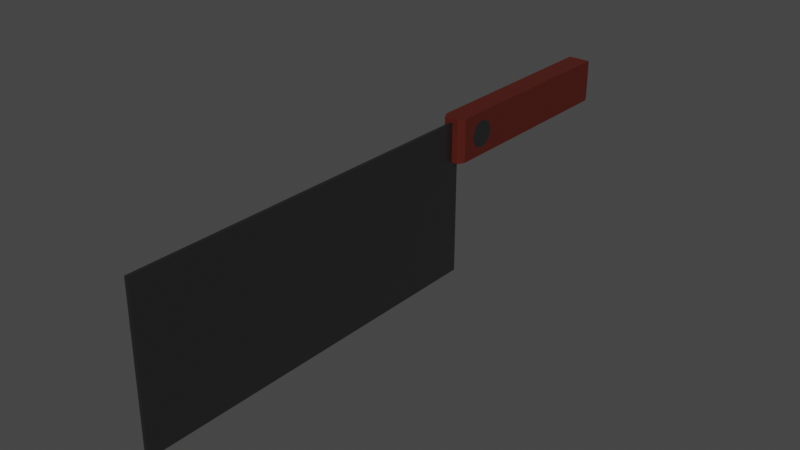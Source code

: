 # Source: knife_butcher.blend  (saved by Blender 3.1.7; exported with 4.5.12 LTS)
import bpy
from mathutils import Matrix  # noqa: F401  (used for matrix-valued properties, if any)

bpy.ops.wm.read_factory_settings(use_empty=True)
scene = bpy.context.scene
scene.name = 'Scene'

# ---- collections
col_collection = bpy.data.collections.new('Collection'); scene.collection.children.link(col_collection)

# ---- materials (node trees are filled in below, after node groups)
mat_wok_handle_004 = bpy.data.materials.new('Wok Handle.004')
mat_wok_handle_004.use_transparent_shadow = False
mat_metal = bpy.data.materials.new('Metal')
mat_metal.use_transparent_shadow = False

# ---- material node trees
mat_wok_handle_004.use_nodes = True; mat_wok_handle_004.node_tree.nodes.clear()
_N = mat_wok_handle_004.node_tree.nodes; _L = mat_wok_handle_004.node_tree.links
n0 = _N.new('ShaderNodeBsdfPrincipled'); n0.name = 'Principled BSDF'; n0.location = (10, 300)
n0.distribution = 'GGX'
n0.subsurface_method = 'RANDOM_WALK_SKIN'
n0.inputs[0].default_value = (0.08001, 0.009382, 0.004849, 1.0)
n0.inputs[3].default_value = 1.45
n0.inputs[27].default_value = (0.0, 0.0, 0.0, 1.0)
n0.inputs[28].default_value = 1.0
n1 = _N.new('ShaderNodeOutputMaterial'); n1.name = 'Material Output'; n1.location = (300, 300)
_L.new(n0.outputs[0], n1.inputs[0])
n1.is_active_output = True
mat_metal.use_nodes = True; mat_metal.node_tree.nodes.clear()
_N = mat_metal.node_tree.nodes; _L = mat_metal.node_tree.links
n0 = _N.new('ShaderNodeOutputMaterial'); n0.name = 'Material Output'; n0.location = (300, 300)
n1 = _N.new('ShaderNodeBsdfPrincipled'); n1.name = 'Principled BSDF'; n1.location = (10, 300)
n1.distribution = 'GGX'
n1.subsurface_method = 'RANDOM_WALK_SKIN'
n1.inputs[0].default_value = (0.1692, 0.1692, 0.1692, 1.0)
n1.inputs[1].default_value = 1.0
n1.inputs[2].default_value = 0.4
n1.inputs[3].default_value = 1.45
n1.inputs[8].default_value = 1.0
n1.inputs[10].default_value = 0.2
n1.inputs[13].default_value = 1.0
n1.inputs[27].default_value = (0.0, 0.0, 0.0, 1.0)
n1.inputs[28].default_value = 1.0
_L.new(n1.outputs[0], n0.inputs[0])
n0.is_active_output = True

# ---- world
world_world = bpy.data.worlds.new('World'); scene.world = world_world
world_world.use_nodes = True; world_world.node_tree.nodes.clear()
_N = world_world.node_tree.nodes; _L = world_world.node_tree.links
n0 = _N.new('ShaderNodeOutputWorld'); n0.name = 'World Output'; n0.location = (300, 300)
n1 = _N.new('ShaderNodeBackground'); n1.name = 'Background'; n1.location = (10, 300)
n1.inputs[0].default_value = (0.05088, 0.05088, 0.05088, 1.0)
_L.new(n1.outputs[0], n0.inputs[0])
n0.is_active_output = True
world_world.color = (0.05088, 0.05088, 0.05088)
world_world.use_sun_shadow = False
world_world.sun_shadow_jitter_overblur = 0.0

# ---- meshes
me_cube_024 = bpy.data.meshes.new('Cube.024')
me_cube_024.from_pydata([(-0.05987, 0.3951, 0.1516), (-0.03903, 0.144, 0.03796), (0.05987, 0.3951, 0.1516), (-0.008876, -1.826, -0.5857), (-0.05987, 0.3733, 0.0989), (-0.03903, 0.144, 0.2703), (0.05987, 0.3733, 0.0989), (-0.008876, -1.814, 0.2482), (-0.05958, 1.315, 0.03796), (-0.05987, 0.3206, 0.07708), (0.05987, 0.3206, 0.07708), (-0.008876, 0.1859, -0.5857), (-0.05987, 0.2679, 0.0989), (-0.05958, 1.315, 0.2703), (0.03903, 0.144, 0.03796), (0.05987, 0.2679, 0.0989), (0.008876, -1.826, -0.5857), (-0.05987, 0.2461, 0.1516), (0.03903, 0.144, 0.2703), (0.05987, 0.2461, 0.1516), (0.008876, -1.814, 0.2482), (-0.05987, 0.2679, 0.2043), (0.05958, 1.315, 0.03796), (0.05987, 0.2679, 0.2043), (0.008876, 0.1859, -0.5857), (-0.05987, 0.3206, 0.2261), (0.05958, 1.315, 0.2703), (0.05987, 0.3206, 0.2261), (-0.05958, 0.1824, 0.03796), (-0.05987, 0.3733, 0.2043), (-0.05958, 0.1824, 0.2703), (0.05987, 0.3733, 0.2043), (0.05958, 0.1824, 0.03796), (0.05958, 0.1824, 0.2703), (-0.05083, 1.336, 0.055), (-0.05083, 1.336, 0.2532), (0.05083, 1.336, 0.055), (0.05083, 1.336, 0.2532), (-0.008876, 0.144, 0.2482), (0.008876, 0.144, 0.2482), (0.008876, 0.144, 0.03796), (-0.008876, 0.144, 0.03796), (-0.008876, 0.1824, 0.03796), (0.008876, 0.1824, 0.03796), (-0.008876, 0.1859, 0.03796), (0.008876, 0.1859, 0.03796), (-0.05958, 0.2461, 0.1516), (-0.05958, 0.2679, 0.0989), (-0.05958, 0.2679, 0.2043), (-0.05958, 0.3951, 0.1516), (-0.05958, 0.3733, 0.2043), (-0.05958, 0.3206, 0.07708), (-0.05958, 0.3733, 0.0989), (-0.05958, 0.3206, 0.2261), (0.05958, 0.2461, 0.1516), (0.05958, 0.2679, 0.2043), (0.05958, 0.2679, 0.0989), (0.05958, 0.3951, 0.1516), (0.05958, 0.3733, 0.2043), (0.05958, 0.3206, 0.07708), (0.05958, 0.3733, 0.0989), (0.05958, 0.3206, 0.2261)], [], [(47, 28, 30, 48, 46), (48, 30, 13, 8, 28, 47, 51, 52, 49, 50, 53), (26, 22, 36, 37), (32, 33, 18, 14), (40, 14, 18, 5, 1, 41, 38, 39), (14, 40, 43, 32), (1, 28, 42, 41), (33, 30, 5, 18), (26, 13, 30, 33), (44, 42, 28, 8, 22, 32, 43, 45), (56, 32, 22, 26, 33, 55, 61, 58, 57, 60, 59), (55, 33, 32, 56, 54), (1, 5, 30, 28), (34, 35, 37, 36), (22, 8, 34, 36), (13, 26, 37, 35), (8, 13, 35, 34), (11, 3, 7, 38, 41, 42, 44), (24, 11, 44, 45), (40, 39, 20, 16, 24, 45, 43), (16, 20, 7, 3), (11, 24, 16, 3), (38, 7, 20, 39), (57, 2, 6, 60), (4, 0, 49, 52), (60, 6, 10, 59), (9, 4, 52, 51), (59, 10, 15, 56), (12, 9, 51, 47), (56, 15, 19, 54), (17, 12, 47, 46), (54, 19, 23, 55), (21, 17, 46, 48), (55, 23, 27, 61), (25, 21, 48, 53), (27, 23, 19, 15, 10, 6, 2, 31), (61, 27, 31, 58), (29, 25, 53, 50), (58, 31, 2, 57), (0, 29, 50, 49), (29, 0, 4, 9, 12, 17, 21, 25)])
me_cube_024.polygons.foreach_set('material_index', [0, 0, 0, 0, 0, 0, 0, 0, 0, 0, 0, 0, 0, 0, 0, 0, 0, 1, 0, 1, 1, 1, 1, 1, 1, 1, 1, 1, 1, 1, 1, 1, 1, 1, 1, 1, 1, 1, 1, 1, 1])
_uv = me_cube_024.uv_layers.new(name='UVMap')
_uv.uv.foreach_set('vector', [0.4406, 0.02646, 0.375, 0.008212, 0.625, 0.008212, 0.554, 0.02646, 0.4973, 0.0218, 0.554, 0.02646, 0.625, 0.008212, 0.625, 0.25, 0.375, 0.25, 0.375, 0.008212, 0.4406, 0.02646, 0.4171, 0.03771, 0.4406, 0.04895, 0.4973, 0.05361, 0.554, 0.04895, 0.5775, 0.03771, 0.625, 0.5, 0.375, 0.5, 0.375, 0.5, 0.625, 0.5, 0.375, 0.7418, 0.625, 0.7418, 0.625, 0.75, 0.375, 0.75, 0.375, 0.8466, 0.375, 0.75, 0.625, 0.75, 0.625, 1.0, 0.375, 1.0, 0.375, 0.9034, 0.6012, 0.9034, 0.6012, 0.8466, 0.375, 0.75, 0.2784, 0.75, 0.2686, 0.7418, 0.375, 0.7418, 0.125, 0.75, 0.125, 0.7418, 0.2314, 0.7418, 0.2216, 0.75, 0.625, 0.7418, 0.875, 0.7418, 0.875, 0.75, 0.625, 0.75, 0.625, 0.5, 0.875, 0.5, 0.875, 0.7418, 0.625, 0.7418, 0.2314, 0.7411, 0.2314, 0.7418, 0.125, 0.7418, 0.125, 0.5, 0.375, 0.5, 0.375, 0.7418, 0.2686, 0.7418, 0.2686, 0.7411, 0.4406, 0.7235, 0.375, 0.7418, 0.375, 0.5, 0.625, 0.5, 0.625, 0.7418, 0.554, 0.7235, 0.5775, 0.7123, 0.554, 0.701, 0.4973, 0.6964, 0.4406, 0.701, 0.4171, 0.7123, 0.554, 0.7235, 0.625, 0.7418, 0.375, 0.7418, 0.4406, 0.7235, 0.4973, 0.7282, 0.375, 0.0, 0.625, 0.0, 0.625, 0.008212, 0.375, 0.008212, 0.375, 0.25, 0.625, 0.25, 0.625, 0.5, 0.375, 0.5, 0.375, 0.5, 0.125, 0.5, 0.125, 0.5, 0.375, 0.5, 0.875, 0.5, 0.625, 0.5, 0.625, 0.5, 0.875, 0.5, 0.375, 0.25, 0.625, 0.25, 0.625, 0.25, 0.375, 0.25, 0.375, 0.25, 0.375, 0.0, 0.625, 0.0, 0.625, 0.2448, 0.562, 0.2448, 0.562, 0.2496, 0.562, 0.25, 0.375, 0.5, 0.375, 0.25, 0.562, 0.25, 0.562, 0.5, 0.562, 0.5052, 0.625, 0.5052, 0.625, 0.75, 0.375, 0.75, 0.375, 0.5, 0.562, 0.5, 0.562, 0.5004, 0.375, 0.75, 0.625, 0.75, 0.625, 1.0, 0.375, 1.0, 0.125, 0.5, 0.375, 0.5, 0.375, 0.75, 0.125, 0.75, 0.875, 0.5052, 0.875, 0.75, 0.625, 0.75, 0.625, 0.5052, 1.0, 0.9988, 1.0, 1.0, 0.875, 1.0, 0.875, 0.9988, 0.875, 0.5, 1.0, 0.5, 1.0, 0.5012, 0.875, 0.5012, 0.875, 0.9988, 0.875, 1.0, 0.75, 1.0, 0.75, 0.9988, 0.75, 0.5, 0.875, 0.5, 0.875, 0.5012, 0.75, 0.5012, 0.75, 0.9988, 0.75, 1.0, 0.625, 1.0, 0.625, 0.9988, 0.625, 0.5, 0.75, 0.5, 0.75, 0.5012, 0.625, 0.5012, 0.625, 0.9988, 0.625, 1.0, 0.5, 1.0, 0.5, 0.9988, 0.5, 0.5, 0.625, 0.5, 0.625, 0.5012, 0.5, 0.5012, 0.5, 0.9988, 0.5, 1.0, 0.375, 1.0, 0.375, 0.9988, 0.375, 0.5, 0.5, 0.5, 0.5, 0.5012, 0.375, 0.5012, 0.375, 0.9988, 0.375, 1.0, 0.25, 1.0, 0.25, 0.9988, 0.25, 0.5, 0.375, 0.5, 0.375, 0.5012, 0.25, 0.5012, 0.49, 0.25, 0.08029, 0.08029, 0.25, 0.01, 0.08029, 0.08029, 0.49, 0.25, 0.4197, 0.4197, 0.25, 0.49, 0.4197, 0.4197, 0.25, 0.9988, 0.25, 1.0, 0.125, 1.0, 0.125, 0.9988, 0.125, 0.5, 0.25, 0.5, 0.25, 0.5012, 0.125, 0.5012, 0.125, 0.9988, 0.125, 1.0, 0.0, 1.0, 0.0, 0.9988, 0.0, 0.5, 0.125, 0.5, 0.125, 0.5012, 0.0, 0.5012, 0.5803, 0.4197, 0.75, 0.49, 0.5803, 0.4197, 0.99, 0.25, 0.9197, 0.08029, 0.75, 0.01, 0.9197, 0.08029, 0.99, 0.25])
me_cube_024.materials.append(mat_wok_handle_004)
me_cube_024.materials.append(mat_metal)
me_cube_024.use_remesh_fix_poles = True
me_cube_024.use_remesh_preserve_attributes = False
me_cube_024.update()

# ---- objects
ob_butcherknife = bpy.data.objects.new('ButcherKnife', me_cube_024)

# ---- transforms, parenting, visibility, modifiers, constraints
ob_butcherknife.location = (3.894e-11, -0.7296, -0.1541)

# ---- collection membership
col_collection.objects.link(ob_butcherknife)

# ---- scene / render settings (as saved in the file)
scene.frame_start = 1; scene.frame_end = 250; scene.frame_set(1)
scene.render.engine = 'BLENDER_EEVEE_NEXT'
scene.cycles.sampling_pattern = 'TABULATED_SOBOL'
scene.cycles.use_light_tree = False
scene.view_settings.view_transform = 'Filmic'
bpy.context.view_layer.update()

# ---- added for rendering (the .blend has no active camera and no usable light): camera, sun
cam_auto = bpy.data.cameras.new('AutoCamera')
cam_auto.lens = 50.0
cam_auto.sensor_width = 36.0
cam_auto.clip_end = 1000.0
ob_auto_camera = bpy.data.objects.new('AutoCamera', cam_auto)
scene.collection.objects.link(ob_auto_camera)
ob_auto_camera.location = (3.03349, -4.61481, 2.11498)
ob_auto_camera.rotation_euler = (1.09748, -7.21219e-08, 0.694738)
scene.camera = ob_auto_camera
light_auto_sun = bpy.data.lights.new('AutoSun', 'SUN')
light_auto_sun.energy = 3.0
light_auto_sun.angle = 0.0523599
ob_auto_sun = bpy.data.objects.new('AutoSun', light_auto_sun)
scene.collection.objects.link(ob_auto_sun)
ob_auto_sun.rotation_euler = (0.872665, 0.174533, 0.523599)
bpy.context.view_layer.update()
